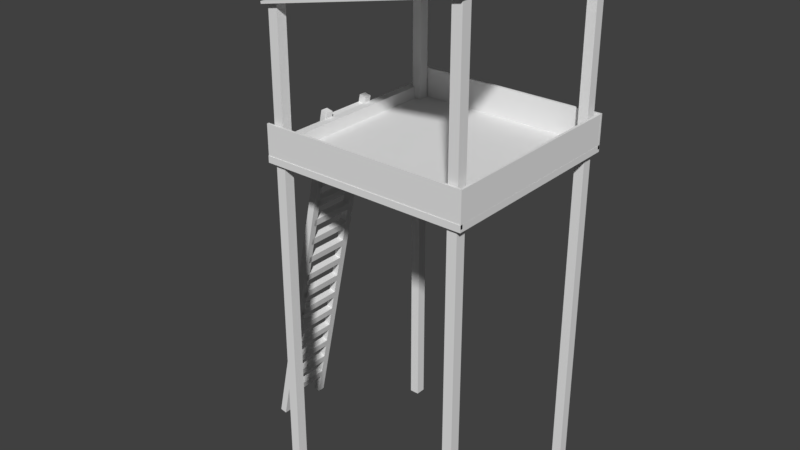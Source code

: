 # Source: Watchtower.blend  (saved by Blender 2.79.0; exported with 4.5.12 LTS)
import bpy
from mathutils import Matrix  # noqa: F401  (used for matrix-valued properties, if any)

bpy.ops.wm.read_factory_settings(use_empty=True)
scene = bpy.context.scene
scene.name = 'Scene'

# ---- collections
col_collection_1 = bpy.data.collections.new('Collection 1'); scene.collection.children.link(col_collection_1)

# ---- world
world_world = bpy.data.worlds.new('World'); scene.world = world_world
world_world.color = (0.05088, 0.05088, 0.05088)
world_world.use_sun_shadow = False
world_world.sun_shadow_jitter_overblur = 0.0
world_world.cycles.sampling_method = 'MANUAL'

# ---- meshes
me_cube_011 = bpy.data.meshes.new('Cube.011')
me_cube_011.from_pydata([(-1.0, -1.0, -1.0), (-1.0, -1.0, 1.0), (-1.0, 1.0, -1.0), (-1.0, 1.0, 1.0), (1.0, -1.0, -1.0), (1.0, -1.0, 1.0), (1.0, 1.0, -1.0), (1.0, 1.0, 1.0), (-1.0, -1.0, -0.96), (-1.0, -1.0, -0.92), (-1.0, -1.0, -0.88), (-1.0, -1.0, -0.84), (-1.0, -1.0, -0.8), (-1.0, -1.0, -0.76), (-1.0, -1.0, -0.72), (-1.0, -1.0, -0.68), (-1.0, -1.0, -0.64), (-1.0, -1.0, -0.6), (-1.0, -1.0, -0.56), (-1.0, -1.0, -0.52), (-1.0, -1.0, -0.48), (-1.0, -1.0, -0.44), (-1.0, -1.0, -0.4), (-1.0, -1.0, -0.36), (-1.0, -1.0, -0.32), (-1.0, -1.0, -0.28), (-1.0, -1.0, -0.24), (-1.0, -1.0, -0.2), (-1.0, -1.0, -0.16), (-1.0, -1.0, -0.12), (-1.0, -1.0, -0.08), (-1.0, -1.0, -0.04), (-1.0, -1.0, 1.602e-07), (-1.0, -1.0, 0.04), (-1.0, -1.0, 0.08), (-1.0, -1.0, 0.12), (-1.0, -1.0, 0.16), (-1.0, -1.0, 0.2), (-1.0, -1.0, 0.24), (-1.0, -1.0, 0.28), (-1.0, -1.0, 0.32), (-1.0, -1.0, 0.36), (-1.0, -1.0, 0.4), (-1.0, -1.0, 0.44), (-1.0, -1.0, 0.48), (-1.0, -1.0, 0.52), (-1.0, -1.0, 0.56), (-1.0, -1.0, 0.6), (-1.0, -1.0, 0.64), (-1.0, -1.0, 0.68), (-1.0, -1.0, 0.72), (-1.0, -1.0, 0.76), (-1.0, -1.0, 0.8), (-1.0, -1.0, 0.84), (-1.0, -1.0, 0.88), (-1.0, -1.0, 0.92), (-1.0, -1.0, 0.96), (-1.0, 1.0, 0.96), (-1.0, 1.0, 0.92), (-1.0, 1.0, 0.88), (-1.0, 1.0, 0.84), (-1.0, 1.0, 0.8), (-1.0, 1.0, 0.76), (-1.0, 1.0, 0.72), (-1.0, 1.0, 0.68), (-1.0, 1.0, 0.64), (-1.0, 1.0, 0.6), (-1.0, 1.0, 0.56), (-1.0, 1.0, 0.52), (-1.0, 1.0, 0.48), (-1.0, 1.0, 0.44), (-1.0, 1.0, 0.4), (-1.0, 1.0, 0.36), (-1.0, 1.0, 0.32), (-1.0, 1.0, 0.28), (-1.0, 1.0, 0.24), (-1.0, 1.0, 0.2), (-1.0, 1.0, 0.16), (-1.0, 1.0, 0.12), (-1.0, 1.0, 0.08), (-1.0, 1.0, 0.04), (-1.0, 1.0, -1.602e-07), (-1.0, 1.0, -0.04), (-1.0, 1.0, -0.08), (-1.0, 1.0, -0.12), (-1.0, 1.0, -0.16), (-1.0, 1.0, -0.2), (-1.0, 1.0, -0.24), (-1.0, 1.0, -0.28), (-1.0, 1.0, -0.32), (-1.0, 1.0, -0.36), (-1.0, 1.0, -0.4), (-1.0, 1.0, -0.44), (-1.0, 1.0, -0.48), (-1.0, 1.0, -0.52), (-1.0, 1.0, -0.56), (-1.0, 1.0, -0.6), (-1.0, 1.0, -0.64), (-1.0, 1.0, -0.68), (-1.0, 1.0, -0.72), (-1.0, 1.0, -0.76), (-1.0, 1.0, -0.8), (-1.0, 1.0, -0.84), (-1.0, 1.0, -0.88), (-1.0, 1.0, -0.92), (-1.0, 1.0, -0.96), (1.0, 1.0, 0.96), (1.0, 1.0, 0.92), (1.0, 1.0, 0.88), (1.0, 1.0, 0.84), (1.0, 1.0, 0.8), (1.0, 1.0, 0.76), (1.0, 1.0, 0.72), (1.0, 1.0, 0.68), (1.0, 1.0, 0.64), (1.0, 1.0, 0.6), (1.0, 1.0, 0.56), (1.0, 1.0, 0.52), (1.0, 1.0, 0.48), (1.0, 1.0, 0.44), (1.0, 1.0, 0.4), (1.0, 1.0, 0.36), (1.0, 1.0, 0.32), (1.0, 1.0, 0.28), (1.0, 1.0, 0.24), (1.0, 1.0, 0.2), (1.0, 1.0, 0.16), (1.0, 1.0, 0.12), (1.0, 1.0, 0.08), (1.0, 1.0, 0.04), (1.0, 1.0, -1.602e-07), (1.0, 1.0, -0.04), (1.0, 1.0, -0.08), (1.0, 1.0, -0.12), (1.0, 1.0, -0.16), (1.0, 1.0, -0.2), (1.0, 1.0, -0.24), (1.0, 1.0, -0.28), (1.0, 1.0, -0.32), (1.0, 1.0, -0.36), (1.0, 1.0, -0.4), (1.0, 1.0, -0.44), (1.0, 1.0, -0.48), (1.0, 1.0, -0.52), (1.0, 1.0, -0.56), (1.0, 1.0, -0.6), (1.0, 1.0, -0.64), (1.0, 1.0, -0.68), (1.0, 1.0, -0.72), (1.0, 1.0, -0.76), (1.0, 1.0, -0.8), (1.0, 1.0, -0.84), (1.0, 1.0, -0.88), (1.0, 1.0, -0.92), (1.0, 1.0, -0.96), (1.0, -1.0, 0.96), (1.0, -1.0, 0.92), (1.0, -1.0, 0.88), (1.0, -1.0, 0.84), (1.0, -1.0, 0.8), (1.0, -1.0, 0.76), (1.0, -1.0, 0.72), (1.0, -1.0, 0.68), (1.0, -1.0, 0.64), (1.0, -1.0, 0.6), (1.0, -1.0, 0.56), (1.0, -1.0, 0.52), (1.0, -1.0, 0.48), (1.0, -1.0, 0.44), (1.0, -1.0, 0.4), (1.0, -1.0, 0.36), (1.0, -1.0, 0.32), (1.0, -1.0, 0.28), (1.0, -1.0, 0.24), (1.0, -1.0, 0.2), (1.0, -1.0, 0.16), (1.0, -1.0, 0.12), (1.0, -1.0, 0.08), (1.0, -1.0, 0.04), (1.0, -1.0, -1.602e-07), (1.0, -1.0, -0.04), (1.0, -1.0, -0.08), (1.0, -1.0, -0.12), (1.0, -1.0, -0.16), (1.0, -1.0, -0.2), (1.0, -1.0, -0.24), (1.0, -1.0, -0.28), (1.0, -1.0, -0.32), (1.0, -1.0, -0.36), (1.0, -1.0, -0.4), (1.0, -1.0, -0.44), (1.0, -1.0, -0.48), (1.0, -1.0, -0.52), (1.0, -1.0, -0.56), (1.0, -1.0, -0.6), (1.0, -1.0, -0.64), (1.0, -1.0, -0.68), (1.0, -1.0, -0.72), (1.0, -1.0, -0.76), (1.0, -1.0, -0.8), (1.0, -1.0, -0.84), (1.0, -1.0, -0.88), (1.0, -1.0, -0.92), (1.0, -1.0, -0.96), (-1.0, -14.04, -0.88), (-1.0, -14.04, -0.84), (-1.0, -14.04, -0.76), (-1.0, -14.04, -0.72), (-1.0, -14.04, -0.64), (-1.0, -14.04, -0.6), (-1.0, -14.04, -0.52), (-1.0, -14.04, -0.48), (-1.0, -14.04, -0.4), (-1.0, -14.04, -0.36), (-1.0, -14.04, -0.28), (-1.0, -14.04, -0.24), (-1.0, -14.04, -0.16), (-1.0, -14.04, -0.12), (-1.0, -14.04, -0.04), (-1.0, -14.04, 1.602e-07), (-1.0, -14.04, 0.08), (-1.0, -14.04, 0.12), (-1.0, -14.04, 0.2), (-1.0, -14.04, 0.24), (-1.0, -14.04, 0.32), (-1.0, -14.04, 0.36), (-1.0, -14.04, 0.44), (-1.0, -14.04, 0.48), (-1.0, -14.04, 0.56), (-1.0, -14.04, 0.6), (-1.0, -14.04, 0.68), (-1.0, -14.04, 0.72), (-1.0, -14.04, 0.8), (-1.0, -14.04, 0.84), (-1.0, -14.04, 0.92), (-1.0, -14.04, 0.96), (1.0, -14.04, 0.96), (1.0, -14.04, 0.92), (1.0, -14.04, 0.84), (1.0, -14.04, 0.8), (1.0, -14.04, 0.72), (1.0, -14.04, 0.68), (1.0, -14.04, 0.6), (1.0, -14.04, 0.56), (1.0, -14.04, 0.48), (1.0, -14.04, 0.44), (1.0, -14.04, 0.36), (1.0, -14.04, 0.32), (1.0, -14.04, 0.24), (1.0, -14.04, 0.2), (1.0, -14.04, 0.12), (1.0, -14.04, 0.08), (1.0, -14.04, -1.602e-07), (1.0, -14.04, -0.04), (1.0, -14.04, -0.12), (1.0, -14.04, -0.16), (1.0, -14.04, -0.24), (1.0, -14.04, -0.28), (1.0, -14.04, -0.36), (1.0, -14.04, -0.4), (1.0, -14.04, -0.48), (1.0, -14.04, -0.52), (1.0, -14.04, -0.6), (1.0, -14.04, -0.64), (1.0, -14.04, -0.72), (1.0, -14.04, -0.76), (1.0, -14.04, -0.84), (1.0, -14.04, -0.88), (-1.0, -15.14, -1.0), (-1.0, -15.14, 1.0), (-1.0, -13.14, -1.0), (-1.0, -13.14, 1.0), (1.0, -15.14, -1.0), (1.0, -15.14, 1.0), (1.0, -13.14, -1.0), (1.0, -13.14, 1.0)], [], [(56, 1, 3, 57), (57, 3, 7, 106), (106, 7, 5, 155), (155, 5, 1, 56), (2, 6, 4, 0), (7, 3, 1, 5), (4, 203, 8, 0), (203, 202, 9, 8), (202, 201, 10, 9), (159, 158, 238, 239), (200, 199, 12, 11), (199, 198, 13, 12), (170, 41, 225, 246), (197, 196, 15, 14), (196, 195, 16, 15), (53, 52, 232, 233), (194, 193, 18, 17), (193, 192, 19, 18), (197, 14, 207, 264), (191, 190, 21, 20), (190, 189, 22, 21), (40, 171, 247, 224), (188, 187, 24, 23), (187, 186, 25, 24), (26, 25, 214, 215), (185, 184, 27, 26), (184, 183, 28, 27), (183, 182, 254, 255), (182, 181, 30, 29), (181, 180, 31, 30), (13, 198, 265, 206), (179, 178, 33, 32), (178, 177, 34, 33), (156, 155, 236, 237), (176, 175, 36, 35), (175, 174, 37, 36), (173, 38, 223, 248), (173, 172, 39, 38), (172, 171, 40, 39), (50, 49, 230, 231), (170, 169, 42, 41), (169, 168, 43, 42), (200, 11, 205, 266), (167, 166, 45, 44), (166, 165, 46, 45), (37, 174, 249, 222), (164, 163, 48, 47), (163, 162, 49, 48), (23, 22, 212, 213), (161, 160, 51, 50), (160, 159, 52, 51), (180, 179, 252, 253), (158, 157, 54, 53), (157, 156, 55, 54), (10, 201, 267, 204), (6, 154, 203, 4), (154, 153, 202, 203), (153, 152, 201, 202), (152, 151, 200, 201), (151, 150, 199, 200), (150, 149, 198, 199), (149, 148, 197, 198), (148, 147, 196, 197), (147, 146, 195, 196), (146, 145, 194, 195), (145, 144, 193, 194), (144, 143, 192, 193), (143, 142, 191, 192), (142, 141, 190, 191), (141, 140, 189, 190), (140, 139, 188, 189), (139, 138, 187, 188), (138, 137, 186, 187), (137, 136, 185, 186), (136, 135, 184, 185), (135, 134, 183, 184), (134, 133, 182, 183), (133, 132, 181, 182), (132, 131, 180, 181), (131, 130, 179, 180), (130, 129, 178, 179), (129, 128, 177, 178), (128, 127, 176, 177), (127, 126, 175, 176), (126, 125, 174, 175), (125, 124, 173, 174), (124, 123, 172, 173), (123, 122, 171, 172), (122, 121, 170, 171), (121, 120, 169, 170), (120, 119, 168, 169), (119, 118, 167, 168), (118, 117, 166, 167), (117, 116, 165, 166), (116, 115, 164, 165), (115, 114, 163, 164), (114, 113, 162, 163), (113, 112, 161, 162), (112, 111, 160, 161), (111, 110, 159, 160), (110, 109, 158, 159), (109, 108, 157, 158), (108, 107, 156, 157), (107, 106, 155, 156), (2, 105, 154, 6), (105, 104, 153, 154), (104, 103, 152, 153), (103, 102, 151, 152), (102, 101, 150, 151), (101, 100, 149, 150), (100, 99, 148, 149), (99, 98, 147, 148), (98, 97, 146, 147), (97, 96, 145, 146), (96, 95, 144, 145), (95, 94, 143, 144), (94, 93, 142, 143), (93, 92, 141, 142), (92, 91, 140, 141), (91, 90, 139, 140), (90, 89, 138, 139), (89, 88, 137, 138), (88, 87, 136, 137), (87, 86, 135, 136), (86, 85, 134, 135), (85, 84, 133, 134), (84, 83, 132, 133), (83, 82, 131, 132), (82, 81, 130, 131), (81, 80, 129, 130), (80, 79, 128, 129), (79, 78, 127, 128), (78, 77, 126, 127), (77, 76, 125, 126), (76, 75, 124, 125), (75, 74, 123, 124), (74, 73, 122, 123), (73, 72, 121, 122), (72, 71, 120, 121), (71, 70, 119, 120), (70, 69, 118, 119), (69, 68, 117, 118), (68, 67, 116, 117), (67, 66, 115, 116), (66, 65, 114, 115), (65, 64, 113, 114), (64, 63, 112, 113), (63, 62, 111, 112), (62, 61, 110, 111), (61, 60, 109, 110), (60, 59, 108, 109), (59, 58, 107, 108), (58, 57, 106, 107), (0, 8, 105, 2), (8, 9, 104, 105), (9, 10, 103, 104), (10, 11, 102, 103), (11, 12, 101, 102), (12, 13, 100, 101), (13, 14, 99, 100), (14, 15, 98, 99), (15, 16, 97, 98), (16, 17, 96, 97), (17, 18, 95, 96), (18, 19, 94, 95), (19, 20, 93, 94), (20, 21, 92, 93), (21, 22, 91, 92), (22, 23, 90, 91), (23, 24, 89, 90), (24, 25, 88, 89), (25, 26, 87, 88), (26, 27, 86, 87), (27, 28, 85, 86), (28, 29, 84, 85), (29, 30, 83, 84), (30, 31, 82, 83), (31, 32, 81, 82), (32, 33, 80, 81), (33, 34, 79, 80), (34, 35, 78, 79), (35, 36, 77, 78), (36, 37, 76, 77), (37, 38, 75, 76), (38, 39, 74, 75), (39, 40, 73, 74), (40, 41, 72, 73), (41, 42, 71, 72), (42, 43, 70, 71), (43, 44, 69, 70), (44, 45, 68, 69), (45, 46, 67, 68), (46, 47, 66, 67), (47, 48, 65, 66), (48, 49, 64, 65), (49, 50, 63, 64), (50, 51, 62, 63), (51, 52, 61, 62), (52, 53, 60, 61), (53, 54, 59, 60), (54, 55, 58, 59), (55, 56, 57, 58), (267, 266, 205, 204), (265, 264, 207, 206), (263, 262, 209, 208), (261, 260, 211, 210), (259, 258, 213, 212), (257, 256, 215, 214), (255, 254, 217, 216), (253, 252, 219, 218), (251, 250, 221, 220), (249, 248, 223, 222), (247, 246, 225, 224), (245, 244, 227, 226), (243, 242, 229, 228), (241, 240, 231, 230), (239, 238, 233, 232), (237, 236, 235, 234), (16, 195, 263, 208), (186, 185, 256, 257), (29, 28, 216, 217), (43, 168, 245, 226), (194, 17, 209, 262), (56, 55, 234, 235), (167, 44, 227, 244), (162, 161, 240, 241), (19, 192, 261, 210), (189, 188, 258, 259), (32, 31, 218, 219), (46, 165, 243, 228), (191, 20, 211, 260), (164, 47, 229, 242), (165, 164, 242, 243), (22, 189, 259, 212), (192, 191, 260, 261), (35, 34, 220, 221), (49, 162, 241, 230), (188, 23, 213, 258), (161, 50, 231, 240), (168, 167, 244, 245), (11, 10, 204, 205), (25, 186, 257, 214), (195, 194, 262, 263), (38, 37, 222, 223), (52, 159, 239, 232), (185, 26, 215, 256), (158, 53, 233, 238), (171, 170, 246, 247), (14, 13, 206, 207), (28, 183, 255, 216), (198, 197, 264, 265), (41, 40, 224, 225), (55, 156, 237, 234), (182, 29, 217, 254), (155, 56, 235, 236), (174, 173, 248, 249), (17, 16, 208, 209), (31, 180, 253, 218), (201, 200, 266, 267), (44, 43, 226, 227), (179, 32, 219, 252), (177, 176, 250, 251), (20, 19, 210, 211), (34, 177, 251, 220), (47, 46, 228, 229), (176, 35, 221, 250), (268, 269, 271, 270), (270, 271, 275, 274), (274, 275, 273, 272), (272, 273, 269, 268), (270, 274, 272, 268), (275, 271, 269, 273)])
me_cube_011.use_remesh_preserve_volume = False
me_cube_011.use_remesh_preserve_attributes = False
me_cube_011.use_mirror_vertex_groups = False
me_cube_011.update()
me_cube_010 = bpy.data.meshes.new('Cube.010')
me_cube_010.from_pydata([(-1.0, -1.0, -1.0), (-1.0, -1.0, 1.0), (-1.0, 1.0, -1.0), (-1.0, 1.0, 1.0), (1.0, -1.0, -1.0), (1.0, -1.0, 1.0), (1.0, 1.0, -1.0), (1.0, 1.0, 1.0)], [], [(0, 1, 3, 2), (2, 3, 7, 6), (6, 7, 5, 4), (4, 5, 1, 0), (2, 6, 4, 0), (7, 3, 1, 5)])
me_cube_010.use_remesh_preserve_volume = False
me_cube_010.use_remesh_preserve_attributes = False
me_cube_010.use_mirror_vertex_groups = False
me_cube_010.update()
me_cube_009 = bpy.data.meshes.new('Cube.009')
me_cube_009.from_pydata([(-1.0, -1.0, -1.0), (-1.0, -1.0, 1.0), (-1.0, 1.0, -1.0), (-1.0, 1.0, 1.0), (1.0, -1.0, -1.0), (1.0, -1.0, 1.0), (1.0, 1.0, -1.0), (1.0, 1.0, 1.0)], [], [(0, 1, 3, 2), (2, 3, 7, 6), (6, 7, 5, 4), (4, 5, 1, 0), (2, 6, 4, 0), (7, 3, 1, 5)])
me_cube_009.use_remesh_preserve_volume = False
me_cube_009.use_remesh_preserve_attributes = False
me_cube_009.use_mirror_vertex_groups = False
me_cube_009.update()
me_cube_008 = bpy.data.meshes.new('Cube.008')
me_cube_008.from_pydata([(-1.0, -1.0, -1.0), (-1.0, -1.0, 1.0), (-1.0, 1.0, -1.0), (-1.0, 1.0, 1.0), (1.0, -1.0, -1.0), (1.0, -1.0, 1.0), (1.0, 1.0, -1.0), (1.0, 1.0, 1.0)], [], [(0, 1, 3, 2), (2, 3, 7, 6), (6, 7, 5, 4), (4, 5, 1, 0), (2, 6, 4, 0), (7, 3, 1, 5)])
me_cube_008.use_remesh_preserve_volume = False
me_cube_008.use_remesh_preserve_attributes = False
me_cube_008.use_mirror_vertex_groups = False
me_cube_008.update()
me_cube_007 = bpy.data.meshes.new('Cube.007')
me_cube_007.from_pydata([(-1.0, -1.0, -1.0), (-1.0, -1.0, 1.0), (-1.0, 1.0, -1.0), (-1.0, 1.0, 1.0), (1.0, -1.0, -1.0), (1.0, -1.0, 1.0), (1.0, 1.0, -1.0), (1.0, 1.0, 1.0)], [], [(0, 1, 3, 2), (2, 3, 7, 6), (6, 7, 5, 4), (4, 5, 1, 0), (2, 6, 4, 0), (7, 3, 1, 5)])
me_cube_007.use_remesh_preserve_volume = False
me_cube_007.use_remesh_preserve_attributes = False
me_cube_007.use_mirror_vertex_groups = False
me_cube_007.update()
me_cube_006 = bpy.data.meshes.new('Cube.006')
me_cube_006.from_pydata([(-1.0, -1.0, -1.0), (-1.0, -1.0, 1.0), (-1.0, 1.0, -1.0), (-1.0, 1.0, 1.0), (1.0, -1.0, -1.0), (1.0, -1.0, 1.0), (1.0, 1.0, -1.0), (1.0, 1.0, 1.0)], [], [(0, 1, 3, 2), (2, 3, 7, 6), (6, 7, 5, 4), (4, 5, 1, 0), (2, 6, 4, 0), (7, 3, 1, 5)])
me_cube_006.use_remesh_preserve_volume = False
me_cube_006.use_remesh_preserve_attributes = False
me_cube_006.use_mirror_vertex_groups = False
me_cube_006.update()
me_cube_005 = bpy.data.meshes.new('Cube.005')
me_cube_005.from_pydata([(-1.0, -1.0, -1.0), (-1.0, -1.0, 1.0), (-1.0, 1.0, -1.0), (-1.0, 1.0, 1.0), (1.0, -1.0, -1.0), (1.0, -1.0, 1.0), (1.0, 1.0, -1.0), (1.0, 1.0, 1.0)], [], [(0, 1, 3, 2), (2, 3, 7, 6), (6, 7, 5, 4), (4, 5, 1, 0), (2, 6, 4, 0), (7, 3, 1, 5)])
me_cube_005.use_remesh_preserve_volume = False
me_cube_005.use_remesh_preserve_attributes = False
me_cube_005.use_mirror_vertex_groups = False
me_cube_005.update()
me_cube_004 = bpy.data.meshes.new('Cube.004')
me_cube_004.from_pydata([(-1.0, -1.0, -1.0), (-1.0, -1.0, 0.9881), (-1.0, 1.0, -1.0), (-1.0, 1.0, 0.9881), (1.0, -1.0, -1.0), (1.0, -1.0, 0.9911), (1.0, 1.0, -1.0), (1.0, 1.0, 0.9911)], [], [(0, 1, 3, 2), (2, 3, 7, 6), (6, 7, 5, 4), (4, 5, 1, 0), (2, 6, 4, 0), (7, 3, 1, 5)])
me_cube_004.use_remesh_preserve_volume = False
me_cube_004.use_remesh_preserve_attributes = False
me_cube_004.use_mirror_vertex_groups = False
me_cube_004.update()
me_cube_003 = bpy.data.meshes.new('Cube.003')
me_cube_003.from_pydata([(-1.0, -1.0, -1.0), (-1.0, -1.0, 0.9974), (-1.0, 1.0, -1.0), (-1.0, 1.0, 0.9974), (1.0, -1.0, -1.0), (1.0, -1.0, 1.005), (1.0, 1.0, -1.0), (1.0, 1.0, 1.005)], [], [(0, 1, 3, 2), (2, 3, 7, 6), (6, 7, 5, 4), (4, 5, 1, 0), (2, 6, 4, 0), (7, 3, 1, 5)])
me_cube_003.use_remesh_preserve_volume = False
me_cube_003.use_remesh_preserve_attributes = False
me_cube_003.use_mirror_vertex_groups = False
me_cube_003.update()
me_cube_002 = bpy.data.meshes.new('Cube.002')
me_cube_002.from_pydata([(-1.0, -1.0, -1.0), (-1.0, -1.0, 1.0), (-1.0, 1.0, -1.0), (-1.0, 1.0, 1.0), (1.0, -1.0, -1.0), (1.0, -1.0, 1.011), (1.0, 1.0, -1.0), (1.0, 1.0, 1.011)], [], [(0, 1, 3, 2), (2, 3, 7, 6), (6, 7, 5, 4), (4, 5, 1, 0), (2, 6, 4, 0), (7, 3, 1, 5)])
me_cube_002.use_remesh_preserve_volume = False
me_cube_002.use_remesh_preserve_attributes = False
me_cube_002.use_mirror_vertex_groups = False
me_cube_002.update()
me_cube_001 = bpy.data.meshes.new('Cube.001')
me_cube_001.from_pydata([(-1.0, -1.0, -1.0), (-1.0, -1.0, 0.9967), (-1.0, 1.0, -1.0), (-1.0, 1.0, 0.9967), (1.0, -1.0, -1.0), (1.0, -1.0, 1.006), (1.0, 1.0, -1.0), (1.0, 1.0, 1.006)], [], [(0, 1, 3, 2), (2, 3, 7, 6), (6, 7, 5, 4), (4, 5, 1, 0), (2, 6, 4, 0), (7, 3, 1, 5)])
me_cube_001.use_remesh_preserve_volume = False
me_cube_001.use_remesh_preserve_attributes = False
me_cube_001.use_mirror_vertex_groups = False
me_cube_001.update()

# ---- objects
ob_ladders = bpy.data.objects.new('Ladders', me_cube_011)
ob_ladderhod = bpy.data.objects.new('LadderHod', me_cube_010)
ob_sideskirtes = bpy.data.objects.new('SideSkirtes', me_cube_009)
ob_sideskirts_001 = bpy.data.objects.new('SideSkirts.001', me_cube_008)
ob_sideskirts = bpy.data.objects.new('SideSkirts', me_cube_007)
ob_roof = bpy.data.objects.new('Roof', me_cube_006)
ob_base = bpy.data.objects.new('Base', me_cube_005)
ob_rod_003 = bpy.data.objects.new('Rod.003', me_cube_004)
ob_rod_002 = bpy.data.objects.new('Rod.002', me_cube_003)
ob_rod_001 = bpy.data.objects.new('Rod.001', me_cube_002)
ob_rod = bpy.data.objects.new('Rod', me_cube_001)

# ---- transforms, parenting, visibility, modifiers, constraints
ob_ladders.location = (-3.082, 0.5696, 3.971)
ob_ladders.rotation_euler = (0.0, 0.2048, 0.0)
ob_ladders.scale = (0.07652, 0.07939, 4.037)
ob_ladders.lineart.crease_threshold = 0.0
ob_ladderhod.location = (-2.14, 0.01096, 7.591)
ob_ladderhod.rotation_euler = (1.571, -0.0, 1.571)
ob_ladderhod.scale = (2.183, 0.1892, 0.09517)
ob_ladderhod.lineart.crease_threshold = 0.0
ob_sideskirtes.location = (2.203, 0.01096, 7.803)
ob_sideskirtes.rotation_euler = (1.571, -0.0, 1.571)
ob_sideskirtes.scale = (2.183, 0.3604, 0.02592)
ob_sideskirtes.lineart.crease_threshold = 0.0
ob_sideskirts_001.location = (0.0, 2.164, 7.803)
ob_sideskirts_001.rotation_euler = (1.571, -0.0, 0.0)
ob_sideskirts_001.scale = (2.23, 0.3604, 0.02592)
ob_sideskirts_001.lineart.crease_threshold = 0.0
ob_sideskirts.location = (0.0, -2.155, 7.803)
ob_sideskirts.rotation_euler = (1.571, -0.0, 0.0)
ob_sideskirts.scale = (2.23, 0.3604, 0.02449)
ob_sideskirts.lineart.crease_threshold = 0.0
ob_roof.location = (0.0, 0.0, 10.88)
ob_roof.rotation_euler = (0.0, -0.1978, 0.0)
ob_roof.scale = (2.203, 2.23, 0.02368)
ob_roof.lineart.crease_threshold = 0.0
ob_base.location = (0.0, 0.0, 7.454)
ob_base.scale = (2.23, 2.189, 0.07048)
ob_base.lineart.crease_threshold = 0.0
ob_rod_003.location = (-1.999, -1.999, 5.253)
ob_rod_003.scale = (0.1047, 0.1105, 5.252)
ob_rod_003.lineart.crease_threshold = 0.0
ob_rod_002.location = (1.999, -1.999, 5.626)
ob_rod_002.scale = (0.1047, 0.1105, 5.641)
ob_rod_002.lineart.crease_threshold = 0.0
ob_rod_001.location = (1.999, 1.999, 5.626)
ob_rod_001.scale = (0.1047, 0.1105, 5.611)
ob_rod_001.lineart.crease_threshold = 0.0
ob_rod.location = (-1.999, 1.999, 5.253)
ob_rod.scale = (0.1047, 0.1105, 5.213)
ob_rod.lineart.crease_threshold = 0.0

# ---- collection membership
col_collection_1.objects.link(ob_ladders)
col_collection_1.objects.link(ob_ladderhod)
col_collection_1.objects.link(ob_sideskirtes)
col_collection_1.objects.link(ob_sideskirts_001)
col_collection_1.objects.link(ob_sideskirts)
col_collection_1.objects.link(ob_roof)
col_collection_1.objects.link(ob_base)
col_collection_1.objects.link(ob_rod_003)
col_collection_1.objects.link(ob_rod_002)
col_collection_1.objects.link(ob_rod_001)
col_collection_1.objects.link(ob_rod)

# ---- scene / render settings (as saved in the file)
scene.frame_start = 1; scene.frame_end = 250; scene.frame_set(1)
scene.render.engine = 'BLENDER_EEVEE_NEXT'
scene.render.resolution_percentage = 50
scene.render.dither_intensity = 0.0
scene.cycles.use_denoising = False
scene.cycles.samples = 128
scene.cycles.sampling_pattern = 'TABULATED_SOBOL'
scene.cycles.use_adaptive_sampling = False
scene.cycles.use_light_tree = False
scene.cycles.blur_glossy = 0.0
scene.cycles.sample_clamp_indirect = 0.0
scene.view_settings.view_transform = 'Standard'
bpy.context.view_layer.update()

# ---- added for rendering (the .blend has no active camera and no usable light): camera, sun
cam_auto = bpy.data.cameras.new('AutoCamera')
cam_auto.lens = 50.0
cam_auto.sensor_width = 36.0
cam_auto.clip_end = 1000.0
ob_auto_camera = bpy.data.objects.new('AutoCamera', cam_auto)
scene.collection.objects.link(ob_auto_camera)
ob_auto_camera.location = (11.7868, -15.1933, 15.7889)
ob_auto_camera.rotation_euler = (1.09748, -7.21219e-08, 0.694738)
scene.camera = ob_auto_camera
light_auto_sun = bpy.data.lights.new('AutoSun', 'SUN')
light_auto_sun.energy = 3.0
light_auto_sun.angle = 0.0523599
ob_auto_sun = bpy.data.objects.new('AutoSun', light_auto_sun)
scene.collection.objects.link(ob_auto_sun)
ob_auto_sun.rotation_euler = (0.872665, 0.174533, 0.523599)
bpy.context.view_layer.update()
